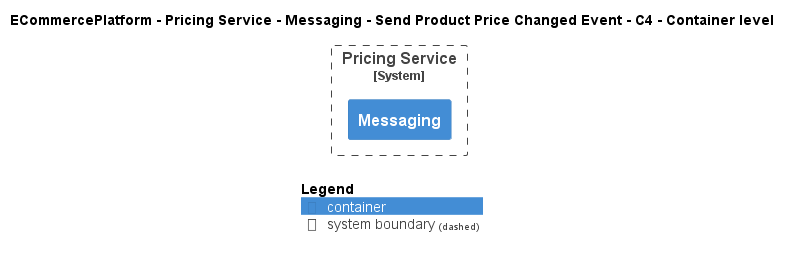

The diagram above was rendered by PlantUML. Its source (embedded in the PNG):
@startuml
!include ..\..\..\..\..\..\..\.c4s\C4_Container.puml

AddElementTag("c4interflow:lifecycle:new", $bgColor=green, $fontColor=#ffffff, $borderColor=green, $shadowing="False")
AddElementTag("c4interflow:lifecycle:changed", $bgColor=orange, $fontColor=#ffffff, $borderColor=orange, $shadowing="False")
AddElementTag("c4interflow:lifecycle:removed", $bgColor=red, $fontColor=#ffffff, $borderColor=red, $shadowing="False")

AddRelTag("c4interflow:lifecycle:new", $textColor=green, $lineColor=green)
AddRelTag("c4interflow:lifecycle:changed", $textColor=orange, $lineColor=orange)
AddRelTag("c4interflow:lifecycle:removed", $textColor=red, $lineColor=red)

SHOW_PERSON_PORTRAIT()
LAYOUT_TOP_DOWN()

skinparam linetype polyline

title ECommercePlatform - Pricing Service - Messaging - Send Product Price Changed Event - C4 - Container level


System_Boundary(ECommercePlatform.SoftwareSystems.PricingService, "Pricing Service") {
    Container(ECommercePlatform.SoftwareSystems.PricingService.Containers.Messaging, "Messaging", "", "")
}



SHOW_LEGEND()
@enduml